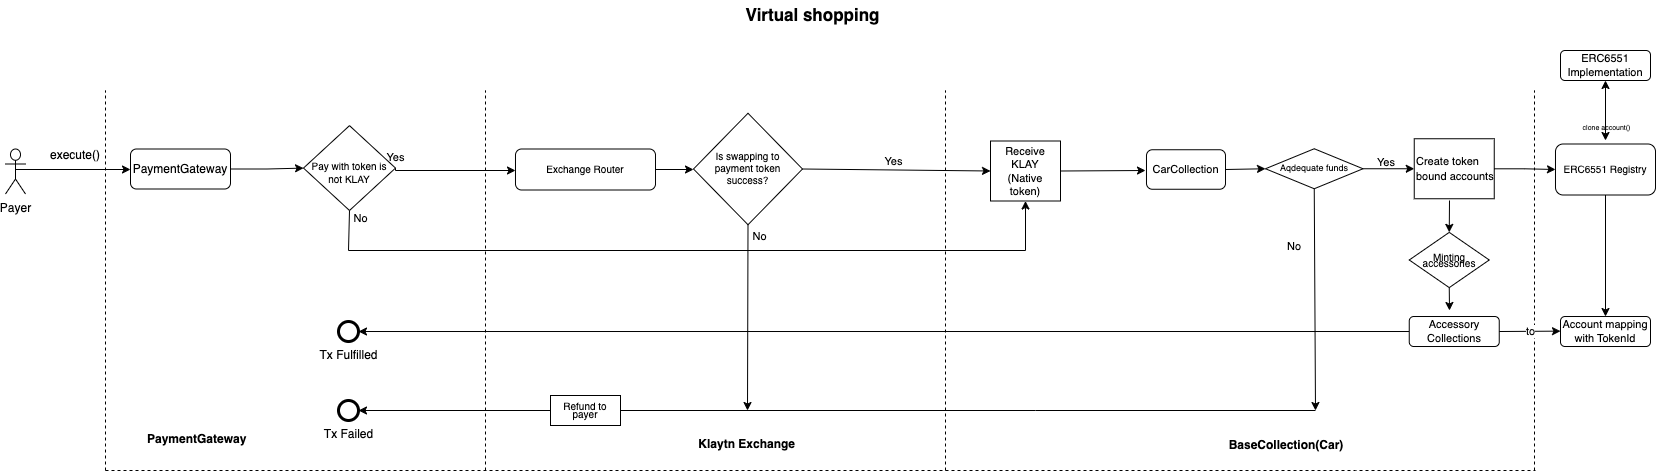

The diagram above was exported from draw.io. Its source (the exported page's mxGraphModel, read from the mxfile embedded in the PNG):
<mxGraphModel dx="1306" dy="1888" grid="1" gridSize="10" guides="1" tooltips="1" connect="1" arrows="1" fold="1" page="1" pageScale="1" pageWidth="827" pageHeight="1169" math="0" shadow="0">
  <root>
    <mxCell id="WIyWlLk6GJQsqaUBKTNV-0" />
    <mxCell id="WIyWlLk6GJQsqaUBKTNV-1" parent="WIyWlLk6GJQsqaUBKTNV-0" />
    <mxCell id="Awequ7p2MnADYDHr1kAt-10" style="edgeStyle=orthogonalEdgeStyle;rounded=0;orthogonalLoop=1;jettySize=auto;html=1;exitX=1;exitY=0.5;exitDx=0;exitDy=0;" parent="WIyWlLk6GJQsqaUBKTNV-1" source="Awequ7p2MnADYDHr1kAt-1" target="Awequ7p2MnADYDHr1kAt-9" edge="1">
      <mxGeometry relative="1" as="geometry" />
    </mxCell>
    <mxCell id="Awequ7p2MnADYDHr1kAt-1" value="PaymentGateway" style="rounded=1;whiteSpace=wrap;html=1;" parent="WIyWlLk6GJQsqaUBKTNV-1" vertex="1">
      <mxGeometry x="155" y="98.5" width="100" height="40" as="geometry" />
    </mxCell>
    <mxCell id="Awequ7p2MnADYDHr1kAt-3" style="edgeStyle=orthogonalEdgeStyle;rounded=0;orthogonalLoop=1;jettySize=auto;html=1;exitX=0.5;exitY=0.5;exitDx=0;exitDy=0;exitPerimeter=0;" parent="WIyWlLk6GJQsqaUBKTNV-1" edge="1">
      <mxGeometry relative="1" as="geometry">
        <mxPoint x="40" y="119" as="sourcePoint" />
        <mxPoint x="155" y="119" as="targetPoint" />
        <Array as="points">
          <mxPoint x="130" y="119" />
          <mxPoint x="130" y="119" />
        </Array>
      </mxGeometry>
    </mxCell>
    <mxCell id="Awequ7p2MnADYDHr1kAt-2" value="Payer" style="shape=umlActor;verticalLabelPosition=bottom;verticalAlign=top;html=1;outlineConnect=0;" parent="WIyWlLk6GJQsqaUBKTNV-1" vertex="1">
      <mxGeometry x="30" y="98.5" width="20" height="45" as="geometry" />
    </mxCell>
    <mxCell id="Awequ7p2MnADYDHr1kAt-5" value="execute()" style="text;html=1;strokeColor=none;fillColor=none;align=center;verticalAlign=middle;whiteSpace=wrap;rounded=0;" parent="WIyWlLk6GJQsqaUBKTNV-1" vertex="1">
      <mxGeometry x="70" y="90" width="60" height="30" as="geometry" />
    </mxCell>
    <mxCell id="Awequ7p2MnADYDHr1kAt-21" style="edgeStyle=orthogonalEdgeStyle;rounded=0;orthogonalLoop=1;jettySize=auto;html=1;exitX=1;exitY=0.5;exitDx=0;exitDy=0;entryX=0;entryY=0.5;entryDx=0;entryDy=0;" parent="WIyWlLk6GJQsqaUBKTNV-1" source="Awequ7p2MnADYDHr1kAt-6" target="Awequ7p2MnADYDHr1kAt-20" edge="1">
      <mxGeometry relative="1" as="geometry" />
    </mxCell>
    <mxCell id="Awequ7p2MnADYDHr1kAt-6" value="&lt;font style=&quot;font-size: 10px;&quot;&gt;Exchange Router&lt;/font&gt;" style="rounded=1;whiteSpace=wrap;html=1;fontSize=9;" parent="WIyWlLk6GJQsqaUBKTNV-1" vertex="1">
      <mxGeometry x="540" y="98.5" width="140" height="41" as="geometry" />
    </mxCell>
    <mxCell id="Awequ7p2MnADYDHr1kAt-7" value="&lt;font style=&quot;font-size: 11px;&quot;&gt;CarCollection&lt;/font&gt;" style="rounded=1;whiteSpace=wrap;html=1;fontSize=8;" parent="WIyWlLk6GJQsqaUBKTNV-1" vertex="1">
      <mxGeometry x="1171" y="99.25" width="79" height="39.5" as="geometry" />
    </mxCell>
    <mxCell id="Awequ7p2MnADYDHr1kAt-22" style="edgeStyle=orthogonalEdgeStyle;rounded=0;orthogonalLoop=1;jettySize=auto;html=1;exitX=1;exitY=0.5;exitDx=0;exitDy=0;" parent="WIyWlLk6GJQsqaUBKTNV-1" source="Awequ7p2MnADYDHr1kAt-9" target="Awequ7p2MnADYDHr1kAt-6" edge="1">
      <mxGeometry relative="1" as="geometry">
        <Array as="points">
          <mxPoint x="420" y="120" />
        </Array>
      </mxGeometry>
    </mxCell>
    <mxCell id="plM-9MS3t9-2o3TRMQWN-22" value="Yes" style="edgeLabel;html=1;align=center;verticalAlign=middle;resizable=0;points=[];" parent="Awequ7p2MnADYDHr1kAt-22" connectable="0" vertex="1">
      <mxGeometry x="-0.1605" relative="1" as="geometry">
        <mxPoint x="-49" y="-14" as="offset" />
      </mxGeometry>
    </mxCell>
    <mxCell id="Awequ7p2MnADYDHr1kAt-9" value="&lt;font style=&quot;font-size: 10px;&quot;&gt;&lt;br&gt;Pay with token is not KLAY&lt;/font&gt;" style="rhombus;whiteSpace=wrap;html=1;shadow=0;fontFamily=Helvetica;fontSize=8;align=center;strokeWidth=1;spacing=6;spacingTop=-4;" parent="WIyWlLk6GJQsqaUBKTNV-1" vertex="1">
      <mxGeometry x="328" y="75.13" width="92" height="84.87" as="geometry" />
    </mxCell>
    <mxCell id="Awequ7p2MnADYDHr1kAt-17" value="Tx Failed" style="points=[[0.145,0.145,0],[0.5,0,0],[0.855,0.145,0],[1,0.5,0],[0.855,0.855,0],[0.5,1,0],[0.145,0.855,0],[0,0.5,0]];shape=mxgraph.bpmn.event;html=1;verticalLabelPosition=bottom;labelBackgroundColor=#ffffff;verticalAlign=top;align=center;perimeter=ellipsePerimeter;outlineConnect=0;aspect=fixed;outline=end;symbol=terminate2;strokeWidth=1;" parent="WIyWlLk6GJQsqaUBKTNV-1" vertex="1">
      <mxGeometry x="363" y="350" width="20" height="20" as="geometry" />
    </mxCell>
    <mxCell id="Awequ7p2MnADYDHr1kAt-20" value="&lt;font style=&quot;font-size: 10px;&quot;&gt;Is swapping to payment token&lt;br&gt;success?&lt;/font&gt;" style="rhombus;whiteSpace=wrap;html=1;shadow=0;fontFamily=Helvetica;fontSize=6;align=center;strokeWidth=1;spacing=6;spacingTop=-4;" parent="WIyWlLk6GJQsqaUBKTNV-1" vertex="1">
      <mxGeometry x="718" y="62.75" width="109" height="111.5" as="geometry" />
    </mxCell>
    <mxCell id="Awequ7p2MnADYDHr1kAt-23" style="edgeStyle=orthogonalEdgeStyle;rounded=0;orthogonalLoop=1;jettySize=auto;html=1;exitX=0.5;exitY=1;exitDx=0;exitDy=0;" parent="WIyWlLk6GJQsqaUBKTNV-1" source="Awequ7p2MnADYDHr1kAt-20" edge="1">
      <mxGeometry relative="1" as="geometry">
        <mxPoint x="845.73" y="174.75" as="sourcePoint" />
        <mxPoint x="772" y="360" as="targetPoint" />
      </mxGeometry>
    </mxCell>
    <mxCell id="plM-9MS3t9-2o3TRMQWN-24" value="No" style="edgeLabel;html=1;align=center;verticalAlign=middle;resizable=0;points=[];" parent="Awequ7p2MnADYDHr1kAt-23" connectable="0" vertex="1">
      <mxGeometry x="-0.1255" y="-1" relative="1" as="geometry">
        <mxPoint x="12" y="-70" as="offset" />
      </mxGeometry>
    </mxCell>
    <mxCell id="plM-9MS3t9-2o3TRMQWN-1" value="" style="endArrow=classic;html=1;rounded=0;exitX=1;exitY=0.5;exitDx=0;exitDy=0;entryX=0;entryY=0.5;entryDx=0;entryDy=0;" parent="WIyWlLk6GJQsqaUBKTNV-1" source="Awequ7p2MnADYDHr1kAt-20" target="plM-9MS3t9-2o3TRMQWN-18" edge="1">
      <mxGeometry relative="1" as="geometry">
        <mxPoint x="900" y="119.44" as="sourcePoint" />
        <mxPoint x="960" y="119" as="targetPoint" />
      </mxGeometry>
    </mxCell>
    <mxCell id="plM-9MS3t9-2o3TRMQWN-2" value="Yes" style="edgeLabel;resizable=0;html=1;align=center;verticalAlign=middle;" parent="plM-9MS3t9-2o3TRMQWN-1" connectable="0" vertex="1">
      <mxGeometry relative="1" as="geometry">
        <mxPoint x="-3" y="-9" as="offset" />
      </mxGeometry>
    </mxCell>
    <mxCell id="plM-9MS3t9-2o3TRMQWN-10" value="Tx Fulfilled" style="points=[[0.145,0.145,0],[0.5,0,0],[0.855,0.145,0],[1,0.5,0],[0.855,0.855,0],[0.5,1,0],[0.145,0.855,0],[0,0.5,0]];shape=mxgraph.bpmn.event;html=1;verticalLabelPosition=bottom;labelBackgroundColor=#ffffff;verticalAlign=top;align=center;perimeter=ellipsePerimeter;outlineConnect=0;aspect=fixed;outline=end;symbol=terminate2;strokeWidth=1;" parent="WIyWlLk6GJQsqaUBKTNV-1" vertex="1">
      <mxGeometry x="363" y="271.01" width="20" height="20" as="geometry" />
    </mxCell>
    <mxCell id="plM-9MS3t9-2o3TRMQWN-18" value="&lt;font style=&quot;font-size: 11px;&quot;&gt;Receive KLAY&lt;br&gt;(Native token)&lt;br&gt;&lt;/font&gt;" style="rounded=0;whiteSpace=wrap;html=1;fontSize=7;" parent="WIyWlLk6GJQsqaUBKTNV-1" vertex="1">
      <mxGeometry x="1015" y="90.5" width="70" height="60" as="geometry" />
    </mxCell>
    <mxCell id="plM-9MS3t9-2o3TRMQWN-33" value="&lt;p style=&quot;line-height: 50%;&quot;&gt;&lt;font size=&quot;1&quot;&gt;Minting accessories&lt;/font&gt;&lt;/p&gt;" style="rhombus;whiteSpace=wrap;html=1;" parent="WIyWlLk6GJQsqaUBKTNV-1" vertex="1">
      <mxGeometry x="1433.75" y="181.87" width="80" height="55.24" as="geometry" />
    </mxCell>
    <mxCell id="l2ccwmwtmoMJe3GQGO5M-5" style="edgeStyle=orthogonalEdgeStyle;rounded=0;orthogonalLoop=1;jettySize=auto;html=1;exitX=1;exitY=0.5;exitDx=0;exitDy=0;" parent="WIyWlLk6GJQsqaUBKTNV-1" source="plM-9MS3t9-2o3TRMQWN-51" edge="1">
      <mxGeometry relative="1" as="geometry">
        <mxPoint x="1500" y="119.33333333333326" as="targetPoint" />
      </mxGeometry>
    </mxCell>
    <mxCell id="plM-9MS3t9-2o3TRMQWN-51" value="&lt;font style=&quot;font-size: 11px;&quot;&gt;Create token bound accounts&lt;/font&gt;" style="rounded=0;whiteSpace=wrap;html=1;align=left;" parent="WIyWlLk6GJQsqaUBKTNV-1" vertex="1">
      <mxGeometry x="1438.75" y="88.25" width="80" height="60" as="geometry" />
    </mxCell>
    <mxCell id="ml-8BUv1NZ_KBUVvMxe6-2" value="" style="edgeStyle=orthogonalEdgeStyle;rounded=0;orthogonalLoop=1;jettySize=auto;html=1;" parent="WIyWlLk6GJQsqaUBKTNV-1" source="plM-9MS3t9-2o3TRMQWN-51" target="plM-9MS3t9-2o3TRMQWN-30" edge="1">
      <mxGeometry relative="1" as="geometry">
        <mxPoint x="1480" y="121" as="sourcePoint" />
        <mxPoint x="1660" y="121" as="targetPoint" />
      </mxGeometry>
    </mxCell>
    <mxCell id="DVuiCPvHlv4hEdQAmidz-2" style="edgeStyle=orthogonalEdgeStyle;rounded=0;orthogonalLoop=1;jettySize=auto;html=1;exitX=0.5;exitY=1;exitDx=0;exitDy=0;entryX=0.5;entryY=0;entryDx=0;entryDy=0;" parent="WIyWlLk6GJQsqaUBKTNV-1" source="plM-9MS3t9-2o3TRMQWN-30" target="PxANh6ksscRe_r1Tnna--3" edge="1">
      <mxGeometry relative="1" as="geometry">
        <mxPoint x="1630" y="200" as="targetPoint" />
        <Array as="points" />
      </mxGeometry>
    </mxCell>
    <mxCell id="plM-9MS3t9-2o3TRMQWN-30" value="&lt;font style=&quot;font-size: 10px;&quot;&gt;ERC6551 Registry&lt;/font&gt;" style="rounded=1;whiteSpace=wrap;html=1;fontSize=9;" parent="WIyWlLk6GJQsqaUBKTNV-1" vertex="1">
      <mxGeometry x="1580" y="93.5" width="100" height="51" as="geometry" />
    </mxCell>
    <mxCell id="ml-8BUv1NZ_KBUVvMxe6-14" value="Virtual shopping" style="text;html=1;strokeColor=none;fillColor=none;align=center;verticalAlign=middle;whiteSpace=wrap;rounded=0;fontSize=17;fontStyle=1" parent="WIyWlLk6GJQsqaUBKTNV-1" vertex="1">
      <mxGeometry x="720" y="-50" width="235" height="30" as="geometry" />
    </mxCell>
    <mxCell id="FES9vsDfd8g-H7ElKN1d-10" value="" style="endArrow=none;dashed=1;html=1;rounded=0;" parent="WIyWlLk6GJQsqaUBKTNV-1" edge="1">
      <mxGeometry width="50" height="50" relative="1" as="geometry">
        <mxPoint x="970" y="420" as="sourcePoint" />
        <mxPoint x="970" y="40" as="targetPoint" />
      </mxGeometry>
    </mxCell>
    <mxCell id="FES9vsDfd8g-H7ElKN1d-13" value="&lt;b&gt;BaseCollection(Car)&lt;br&gt;&lt;/b&gt;" style="text;html=1;strokeColor=none;fillColor=none;align=center;verticalAlign=middle;whiteSpace=wrap;rounded=0;" parent="WIyWlLk6GJQsqaUBKTNV-1" vertex="1">
      <mxGeometry x="1241" y="380" width="140" height="30" as="geometry" />
    </mxCell>
    <mxCell id="FES9vsDfd8g-H7ElKN1d-14" value="" style="endArrow=none;dashed=1;html=1;rounded=0;" parent="WIyWlLk6GJQsqaUBKTNV-1" edge="1">
      <mxGeometry width="50" height="50" relative="1" as="geometry">
        <mxPoint x="1559" y="420" as="sourcePoint" />
        <mxPoint x="1559" y="40" as="targetPoint" />
      </mxGeometry>
    </mxCell>
    <mxCell id="FES9vsDfd8g-H7ElKN1d-15" value="" style="endArrow=none;dashed=1;html=1;rounded=0;" parent="WIyWlLk6GJQsqaUBKTNV-1" edge="1">
      <mxGeometry width="50" height="50" relative="1" as="geometry">
        <mxPoint x="130" y="420" as="sourcePoint" />
        <mxPoint x="1560" y="420" as="targetPoint" />
        <Array as="points">
          <mxPoint x="1380" y="420" />
        </Array>
      </mxGeometry>
    </mxCell>
    <mxCell id="FES9vsDfd8g-H7ElKN1d-16" value="" style="endArrow=none;dashed=1;html=1;rounded=0;" parent="WIyWlLk6GJQsqaUBKTNV-1" edge="1">
      <mxGeometry width="50" height="50" relative="1" as="geometry">
        <mxPoint x="510" y="420" as="sourcePoint" />
        <mxPoint x="510" y="40" as="targetPoint" />
      </mxGeometry>
    </mxCell>
    <mxCell id="FES9vsDfd8g-H7ElKN1d-17" value="&lt;div style=&quot;text-align: center;&quot;&gt;&lt;b&gt;&amp;nbsp;Klaytn Exchange&lt;/b&gt;&lt;br&gt;&lt;/div&gt;" style="text;whiteSpace=wrap;html=1;" parent="WIyWlLk6GJQsqaUBKTNV-1" vertex="1">
      <mxGeometry x="718" y="380" width="130" height="40" as="geometry" />
    </mxCell>
    <mxCell id="FES9vsDfd8g-H7ElKN1d-20" value="" style="endArrow=none;dashed=1;html=1;rounded=0;" parent="WIyWlLk6GJQsqaUBKTNV-1" edge="1">
      <mxGeometry width="50" height="50" relative="1" as="geometry">
        <mxPoint x="130" y="420" as="sourcePoint" />
        <mxPoint x="130" y="40" as="targetPoint" />
      </mxGeometry>
    </mxCell>
    <mxCell id="FES9vsDfd8g-H7ElKN1d-21" value="&lt;div style=&quot;text-align: center;&quot;&gt;&lt;span style=&quot;background-color: initial;&quot;&gt;PaymentGateway&lt;/span&gt;&lt;/div&gt;" style="text;whiteSpace=wrap;html=1;fontStyle=1" parent="WIyWlLk6GJQsqaUBKTNV-1" vertex="1">
      <mxGeometry x="170" y="375" width="110" height="40" as="geometry" />
    </mxCell>
    <mxCell id="DVuiCPvHlv4hEdQAmidz-0" value="&lt;p style=&quot;line-height: 50%; font-size: 9px;&quot;&gt;&lt;font style=&quot;font-size: 9px;&quot;&gt;Aqdequate funds&lt;/font&gt;&lt;/p&gt;" style="rhombus;whiteSpace=wrap;html=1;" parent="WIyWlLk6GJQsqaUBKTNV-1" vertex="1">
      <mxGeometry x="1290" y="98.25" width="97.5" height="40" as="geometry" />
    </mxCell>
    <mxCell id="vQ-SjwnnAX5U4mpAYGVU-0" value="&lt;font style=&quot;font-size: 11px;&quot;&gt;ERC6551 Implementation&lt;/font&gt;" style="rounded=1;whiteSpace=wrap;html=1;fontSize=9;" parent="WIyWlLk6GJQsqaUBKTNV-1" vertex="1">
      <mxGeometry x="1585" width="90" height="30" as="geometry" />
    </mxCell>
    <mxCell id="l2ccwmwtmoMJe3GQGO5M-4" value="&lt;font style=&quot;font-size: 7px;&quot;&gt;clone account()&lt;/font&gt;" style="edgeLabel;html=1;align=center;verticalAlign=middle;resizable=0;points=[];" parent="WIyWlLk6GJQsqaUBKTNV-1" connectable="0" vertex="1">
      <mxGeometry x="1630.0022580645161" y="75.12870967741928" as="geometry" />
    </mxCell>
    <mxCell id="l2ccwmwtmoMJe3GQGO5M-36" value="" style="endArrow=classic;html=1;rounded=0;exitX=0.5;exitY=1;exitDx=0;exitDy=0;" parent="WIyWlLk6GJQsqaUBKTNV-1" source="plM-9MS3t9-2o3TRMQWN-33" edge="1">
      <mxGeometry width="50" height="50" relative="1" as="geometry">
        <mxPoint x="1220" y="210" as="sourcePoint" />
        <mxPoint x="1474" y="260" as="targetPoint" />
      </mxGeometry>
    </mxCell>
    <mxCell id="l2ccwmwtmoMJe3GQGO5M-41" value="" style="endArrow=classic;html=1;rounded=0;exitX=0.5;exitY=1;exitDx=0;exitDy=0;" parent="WIyWlLk6GJQsqaUBKTNV-1" source="DVuiCPvHlv4hEdQAmidz-0" edge="1">
      <mxGeometry width="50" height="50" relative="1" as="geometry">
        <mxPoint x="1140" y="160" as="sourcePoint" />
        <mxPoint x="1340" y="360" as="targetPoint" />
      </mxGeometry>
    </mxCell>
    <mxCell id="l2ccwmwtmoMJe3GQGO5M-42" value="" style="endArrow=classic;html=1;rounded=0;exitX=1;exitY=0.5;exitDx=0;exitDy=0;entryX=0;entryY=0.5;entryDx=0;entryDy=0;" parent="WIyWlLk6GJQsqaUBKTNV-1" source="Awequ7p2MnADYDHr1kAt-7" target="DVuiCPvHlv4hEdQAmidz-0" edge="1">
      <mxGeometry width="50" height="50" relative="1" as="geometry">
        <mxPoint x="1250" y="20" as="sourcePoint" />
        <mxPoint x="1440" as="targetPoint" />
        <Array as="points" />
      </mxGeometry>
    </mxCell>
    <mxCell id="l2ccwmwtmoMJe3GQGO5M-56" value="" style="endArrow=none;html=1;rounded=0;" parent="WIyWlLk6GJQsqaUBKTNV-1" edge="1">
      <mxGeometry width="50" height="50" relative="1" as="geometry">
        <mxPoint x="1060" y="360" as="sourcePoint" />
        <mxPoint x="1340" y="360" as="targetPoint" />
      </mxGeometry>
    </mxCell>
    <mxCell id="l2ccwmwtmoMJe3GQGO5M-61" value="&lt;span style=&quot;color: rgb(0, 0, 0); font-family: Helvetica; font-size: 11px; font-style: normal; font-variant-ligatures: normal; font-variant-caps: normal; font-weight: 400; letter-spacing: normal; orphans: 2; text-align: center; text-indent: 0px; text-transform: none; widows: 2; word-spacing: 0px; -webkit-text-stroke-width: 0px; background-color: rgb(255, 255, 255); text-decoration-thickness: initial; text-decoration-style: initial; text-decoration-color: initial; float: none; display: inline !important;&quot;&gt;Yes&lt;/span&gt;" style="text;whiteSpace=wrap;html=1;" parent="WIyWlLk6GJQsqaUBKTNV-1" vertex="1">
      <mxGeometry x="1400" y="97.57000000000001" width="50" height="40" as="geometry" />
    </mxCell>
    <mxCell id="l2ccwmwtmoMJe3GQGO5M-75" value="" style="endArrow=classic;html=1;rounded=0;exitX=0.5;exitY=1;exitDx=0;exitDy=0;entryX=0.5;entryY=1;entryDx=0;entryDy=0;" parent="WIyWlLk6GJQsqaUBKTNV-1" source="Awequ7p2MnADYDHr1kAt-9" target="plM-9MS3t9-2o3TRMQWN-18" edge="1">
      <mxGeometry width="50" height="50" relative="1" as="geometry">
        <mxPoint x="640" y="260" as="sourcePoint" />
        <mxPoint x="1080" y="150" as="targetPoint" />
        <Array as="points">
          <mxPoint x="373" y="200" />
          <mxPoint x="1050" y="200" />
        </Array>
      </mxGeometry>
    </mxCell>
    <mxCell id="l2ccwmwtmoMJe3GQGO5M-76" value="No" style="edgeLabel;html=1;align=center;verticalAlign=middle;resizable=0;points=[];" parent="WIyWlLk6GJQsqaUBKTNV-1" connectable="0" vertex="1">
      <mxGeometry x="790.0008157993605" y="189.99558464501757" as="geometry">
        <mxPoint x="-406" y="-22" as="offset" />
      </mxGeometry>
    </mxCell>
    <mxCell id="l2ccwmwtmoMJe3GQGO5M-77" value="&lt;p style=&quot;line-height: 60%;&quot;&gt;&lt;font style=&quot;font-size: 10px;&quot;&gt;Refund to payer&lt;/font&gt;&lt;/p&gt;" style="rounded=0;whiteSpace=wrap;html=1;" parent="WIyWlLk6GJQsqaUBKTNV-1" vertex="1">
      <mxGeometry x="575" y="345" width="70" height="30" as="geometry" />
    </mxCell>
    <mxCell id="l2ccwmwtmoMJe3GQGO5M-80" value="" style="endArrow=none;html=1;rounded=0;exitX=1;exitY=0.5;exitDx=0;exitDy=0;" parent="WIyWlLk6GJQsqaUBKTNV-1" source="l2ccwmwtmoMJe3GQGO5M-77" edge="1">
      <mxGeometry width="50" height="50" relative="1" as="geometry">
        <mxPoint x="790" y="180" as="sourcePoint" />
        <mxPoint x="1060" y="360" as="targetPoint" />
      </mxGeometry>
    </mxCell>
    <mxCell id="l2ccwmwtmoMJe3GQGO5M-81" value="" style="endArrow=classic;html=1;rounded=0;entryX=1;entryY=0.5;entryDx=0;entryDy=0;entryPerimeter=0;exitX=0;exitY=0.5;exitDx=0;exitDy=0;" parent="WIyWlLk6GJQsqaUBKTNV-1" source="l2ccwmwtmoMJe3GQGO5M-77" target="Awequ7p2MnADYDHr1kAt-17" edge="1">
      <mxGeometry width="50" height="50" relative="1" as="geometry">
        <mxPoint x="460" y="310" as="sourcePoint" />
        <mxPoint x="510" y="260" as="targetPoint" />
      </mxGeometry>
    </mxCell>
    <mxCell id="l2ccwmwtmoMJe3GQGO5M-91" value="" style="endArrow=classic;html=1;rounded=0;exitX=1;exitY=0.5;exitDx=0;exitDy=0;" parent="WIyWlLk6GJQsqaUBKTNV-1" source="plM-9MS3t9-2o3TRMQWN-18" edge="1">
      <mxGeometry width="50" height="50" relative="1" as="geometry">
        <mxPoint x="800" y="340" as="sourcePoint" />
        <mxPoint x="1170" y="120" as="targetPoint" />
      </mxGeometry>
    </mxCell>
    <mxCell id="l2ccwmwtmoMJe3GQGO5M-92" value="" style="endArrow=classic;html=1;rounded=0;entryX=1;entryY=0.5;entryDx=0;entryDy=0;entryPerimeter=0;exitX=0;exitY=0.5;exitDx=0;exitDy=0;" parent="WIyWlLk6GJQsqaUBKTNV-1" source="PxANh6ksscRe_r1Tnna--4" target="plM-9MS3t9-2o3TRMQWN-10" edge="1">
      <mxGeometry width="50" height="50" relative="1" as="geometry">
        <mxPoint x="1010" y="279.88000000000034" as="sourcePoint" />
        <mxPoint x="850" y="290" as="targetPoint" />
      </mxGeometry>
    </mxCell>
    <mxCell id="PxANh6ksscRe_r1Tnna--0" value="" style="endArrow=classic;html=1;rounded=0;exitX=1;exitY=0.5;exitDx=0;exitDy=0;entryX=0;entryY=0.5;entryDx=0;entryDy=0;" parent="WIyWlLk6GJQsqaUBKTNV-1" source="DVuiCPvHlv4hEdQAmidz-0" target="plM-9MS3t9-2o3TRMQWN-51" edge="1">
      <mxGeometry width="50" height="50" relative="1" as="geometry">
        <mxPoint x="1095" y="131" as="sourcePoint" />
        <mxPoint x="1180" y="130" as="targetPoint" />
      </mxGeometry>
    </mxCell>
    <mxCell id="PxANh6ksscRe_r1Tnna--3" value="&lt;font style=&quot;font-size: 11px;&quot;&gt;Account mapping with TokenId&lt;/font&gt;" style="rounded=1;whiteSpace=wrap;html=1;fontSize=9;" parent="WIyWlLk6GJQsqaUBKTNV-1" vertex="1">
      <mxGeometry x="1585" y="266.01" width="90" height="30" as="geometry" />
    </mxCell>
    <mxCell id="PxANh6ksscRe_r1Tnna--4" value="&lt;font style=&quot;font-size: 11px;&quot;&gt;Accessory Collections&lt;/font&gt;" style="rounded=1;whiteSpace=wrap;html=1;fontSize=9;" parent="WIyWlLk6GJQsqaUBKTNV-1" vertex="1">
      <mxGeometry x="1433.75" y="266.01" width="90" height="30" as="geometry" />
    </mxCell>
    <mxCell id="PxANh6ksscRe_r1Tnna--5" value="" style="endArrow=classic;html=1;rounded=0;entryX=0.5;entryY=0;entryDx=0;entryDy=0;" parent="WIyWlLk6GJQsqaUBKTNV-1" target="plM-9MS3t9-2o3TRMQWN-33" edge="1">
      <mxGeometry width="50" height="50" relative="1" as="geometry">
        <mxPoint x="1474" y="150" as="sourcePoint" />
        <mxPoint x="1474" y="170" as="targetPoint" />
      </mxGeometry>
    </mxCell>
    <mxCell id="PxANh6ksscRe_r1Tnna--7" value="&lt;span style=&quot;color: rgb(0, 0, 0); font-family: Helvetica; font-size: 11px; font-style: normal; font-variant-ligatures: normal; font-variant-caps: normal; font-weight: 400; letter-spacing: normal; orphans: 2; text-align: center; text-indent: 0px; text-transform: none; widows: 2; word-spacing: 0px; -webkit-text-stroke-width: 0px; background-color: rgb(255, 255, 255); text-decoration-thickness: initial; text-decoration-style: initial; text-decoration-color: initial; float: none; display: inline !important;&quot;&gt;No&lt;/span&gt;" style="text;whiteSpace=wrap;html=1;" parent="WIyWlLk6GJQsqaUBKTNV-1" vertex="1">
      <mxGeometry x="1310" y="181.87" width="50" height="40" as="geometry" />
    </mxCell>
    <mxCell id="PxANh6ksscRe_r1Tnna--8" value="" style="endArrow=classic;startArrow=classic;html=1;rounded=0;entryX=0.5;entryY=1;entryDx=0;entryDy=0;" parent="WIyWlLk6GJQsqaUBKTNV-1" target="vQ-SjwnnAX5U4mpAYGVU-0" edge="1">
      <mxGeometry width="50" height="50" relative="1" as="geometry">
        <mxPoint x="1630" y="90" as="sourcePoint" />
        <mxPoint x="1330" y="130" as="targetPoint" />
      </mxGeometry>
    </mxCell>
    <mxCell id="PxANh6ksscRe_r1Tnna--11" value="" style="endArrow=classic;html=1;rounded=0;exitX=1;exitY=0.5;exitDx=0;exitDy=0;" parent="WIyWlLk6GJQsqaUBKTNV-1" source="PxANh6ksscRe_r1Tnna--4" edge="1">
      <mxGeometry relative="1" as="geometry">
        <mxPoint x="1530" y="281" as="sourcePoint" />
        <mxPoint x="1585" y="280.63" as="targetPoint" />
      </mxGeometry>
    </mxCell>
    <mxCell id="PxANh6ksscRe_r1Tnna--12" value="to" style="edgeLabel;resizable=0;html=1;align=center;verticalAlign=middle;" parent="PxANh6ksscRe_r1Tnna--11" connectable="0" vertex="1">
      <mxGeometry relative="1" as="geometry" />
    </mxCell>
  </root>
</mxGraphModel>